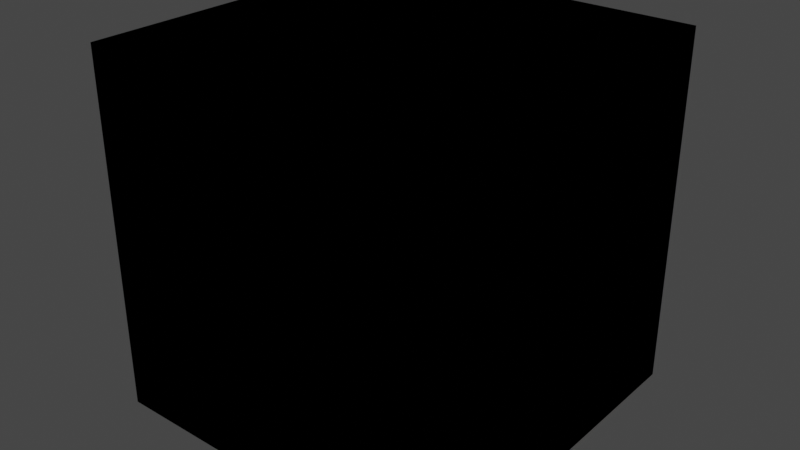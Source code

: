 # Source: cube.blend  (saved by Blender 2.80.75; exported with 4.5.12 LTS)
import bpy
from mathutils import Matrix  # noqa: F401  (used for matrix-valued properties, if any)

bpy.ops.wm.read_factory_settings(use_empty=True)
scene = bpy.context.scene
scene.name = 'Scene'

# ---- collections
col_collection = bpy.data.collections.new('Collection'); scene.collection.children.link(col_collection)

# ---- images (referenced by path relative to the original .blend; pixels are not part of the script)
import os
ASSET_DIR = os.environ.get("B2B_ASSET_DIR", "")  # directory of the original .blend (textures are referenced by path, not embedded)
HERE = os.path.dirname(os.path.abspath(__file__))  # packed textures are extracted next to this script under _unpacked/

def load_image(name, relpath, width, height, colorspace="sRGB"):
    """Load a texture the original file referenced (path relative to the .blend, or extracted next to this script)."""
    p = next((c for c in (os.path.join(HERE, relpath), os.path.join(ASSET_DIR, relpath)) if relpath and os.path.exists(c)), "")
    if p:
        img = bpy.data.images.load(p, check_existing=True)
        img.name = name
    else:  # same state as the original file: an image datablock whose file is absent (Cycles renders it pink)
        img = bpy.data.images.new(name, width, height)
        img.source = "FILE"
        img.filepath = "//" + (relpath or name)
    img.colorspace_settings.name = colorspace
    return img
img_cube_number = load_image('cube_number', '', 2048, 2048, 'sRGB')

# ---- materials (node trees are filled in below, after node groups)
mat_coucou = bpy.data.materials.new('coucou')
mat_coucou.use_transparent_shadow = False
mat_border = bpy.data.materials.new('border')
mat_border.use_transparent_shadow = False

# ---- material node trees
mat_coucou.use_nodes = True; mat_coucou.node_tree.nodes.clear()
_N = mat_coucou.node_tree.nodes; _L = mat_coucou.node_tree.links
n0 = _N.new('ShaderNodeOutputMaterial'); n0.name = 'Material Output'; n0.location = (962, 286)
n1 = _N.new('ShaderNodeTexCoord'); n1.name = 'Texture Coordinate'; n1.location = (-531, 321)
n2 = _N.new('ShaderNodeMath'); n2.name = 'Math'; n2.location = (-7, 463)
n2.operation = 'GREATER_THAN'
n2.inputs[1].default_value = 0.2
n3 = _N.new('ShaderNodeMath'); n3.name = 'Math.002'; n3.location = (248, 344)
n3.operation = 'MULTIPLY'
n3.use_clamp = True
n4 = _N.new('ShaderNodeTexVoronoi'); n4.name = 'Voronoi Texture'; n4.location = (-310, 138)
n4.inputs[2].default_value = 300.0
n5 = _N.new('ShaderNodeMath'); n5.name = 'Math.003'; n5.location = (-81, -40)
n5.operation = 'POWER'
n5.inputs[1].default_value = 2.0
n6 = _N.new('ShaderNodeMath'); n6.name = 'Math.001'; n6.location = (-90, 142)
n6.operation = 'GREATER_THAN'
n6.inputs[1].default_value = 0.3
n7 = _N.new('ShaderNodeMath'); n7.name = 'Math.004'; n7.location = (93, 2)
n7.operation = 'MINIMUM'
n7.inputs[1].default_value = 0.2
n8 = _N.new('ShaderNodeTexImage'); n8.name = 'Image Texture'; n8.location = (-327, 424)
n8.image = img_cube_number
n9 = _N.new('ShaderNodeMath'); n9.name = 'Math.005'; n9.location = (283, -42)
n9.operation = 'MULTIPLY'
n9.inputs[1].default_value = 0.3
n10 = _N.new('ShaderNodeMath'); n10.name = 'Math.006'; n10.location = (786, 150)
n11 = _N.new('ShaderNodeMath'); n11.name = 'Math.007'; n11.location = (601, -2)
n11.operation = 'MULTIPLY'
n12 = _N.new('ShaderNodeBump'); n12.name = 'Bump'; n12.location = (1006, 145)
n12.invert = True
n12.inputs[1].default_value = 0.01
n12.inputs[2].default_value = 1.0
n13 = _N.new('ShaderNodeMix'); n13.name = 'Mix'; n13.location = (1109, 531)
n13.data_type = 'RGBA'
n14 = _N.new('ShaderNodeValToRGB'); n14.name = 'ColorRamp'; n14.location = (246, 177)
while len(n14.color_ramp.elements) > 1: n14.color_ramp.elements.remove(n14.color_ramp.elements[-1])
n14.color_ramp.elements[0].position = 0.0; n14.color_ramp.elements[0].color = (0.0, 0.0, 0.0, 1.0)
_e = n14.color_ramp.elements.new(0.04091); _e.color = (1.0, 1.0, 1.0, 1.0)
n15 = _N.new('ShaderNodeBsdfPrincipled'); n15.name = 'Principled BSDF'; n15.location = (1363, 482)
n15.distribution = 'GGX'
n15.subsurface_method = 'BURLEY'
n15.inputs[3].default_value = 1.45
n15.inputs[27].default_value = (0.0, 0.0, 0.0, 1.0)
n15.inputs[28].default_value = 1.0
n16 = _N.new('ShaderNodeTexCoord'); n16.name = 'Texture Coordinate.001'; n16.location = (669, 702)
n17 = _N.new('ShaderNodeInvert'); n17.name = 'Invert'; n17.location = (889, 654)
n17.inputs[0].default_value = 0.8583
n18 = _N.new('ShaderNodeMath'); n18.name = 'Math.008'; n18.location = (0, 0)
n18.operation = 'MULTIPLY'
_L.new(n1.outputs[2], n8.inputs[0])
_L.new(n8.outputs[0], n2.inputs[0])
_L.new(n2.outputs[0], n3.inputs[0])
_L.new(n1.outputs[2], n4.inputs[0])
_L.new(n3.outputs[0], n15.inputs[2])
_L.new(n6.outputs[0], n3.inputs[1])
_L.new(n2.outputs[0], n13.inputs[0])
_L.new(n12.outputs[0], n15.inputs[5])
_L.new(n5.outputs[0], n7.inputs[0])
_L.new(n7.outputs[0], n9.inputs[0])
_L.new(n10.outputs[0], n12.inputs[3])
_L.new(n11.outputs[0], n10.inputs[0])
_L.new(n8.outputs[0], n14.inputs[0])
_L.new(n14.outputs[0], n11.inputs[0])
_L.new(n9.outputs[0], n11.inputs[1])
_L.new(n14.outputs[0], n10.inputs[1])
_L.new(n13.outputs[2], n15.inputs[0])
_L.new(n14.outputs[0], n15.inputs[1])
_L.new(n15.outputs[0], n0.inputs[0])
_L.new(n16.outputs[0], n17.inputs[1])
_L.new(n17.outputs[0], n13.inputs[6])
_L.new(n18.outputs[0], n5.inputs[0])
_L.new(n18.outputs[0], n6.inputs[0])
_L.new(n4.outputs[0], n18.inputs[0])
_L.new(n4.outputs[0], n18.inputs[1])
n0.is_active_output = True
mat_border.use_nodes = True; mat_border.node_tree.nodes.clear()
_N = mat_border.node_tree.nodes; _L = mat_border.node_tree.links
n0 = _N.new('ShaderNodeOutputMaterial'); n0.name = 'Material Output'; n0.location = (379, 300)
n1 = _N.new('ShaderNodeTexNoise'); n1.name = 'Musgrave Texture'; n1.location = (-371, 49)
n1.width = 150
n1.normalize = False
n1.inputs[2].default_value = 1.0
n1.inputs[3].default_value = 0.2
n1.inputs[4].default_value = 1.0
n1.inputs[5].default_value = 1.0
n2 = _N.new('ShaderNodeTexCoord'); n2.name = 'Texture Coordinate'; n2.location = (-817, 32)
n3 = _N.new('ShaderNodeBsdfPrincipled'); n3.name = 'Principled BSDF'; n3.location = (10, 300)
n3.distribution = 'GGX'
n3.subsurface_method = 'BURLEY'
n3.inputs[2].default_value = 0.15
n3.inputs[3].default_value = 1.45
n3.inputs[27].default_value = (0.0, 0.0, 0.0, 1.0)
n3.inputs[28].default_value = 1.0
_L.new(n3.outputs[0], n0.inputs[0])
_L.new(n2.outputs[0], n3.inputs[0])
n0.is_active_output = True

# ---- world
world_world = bpy.data.worlds.new('World'); scene.world = world_world
world_world.use_nodes = True; world_world.node_tree.nodes.clear()
_N = world_world.node_tree.nodes; _L = world_world.node_tree.links
n0 = _N.new('ShaderNodeOutputWorld'); n0.name = 'World Output'; n0.location = (300, 300)
n1 = _N.new('ShaderNodeBackground'); n1.name = 'Background'; n1.location = (10, 300)
n1.inputs[0].default_value = (0.05088, 0.05088, 0.05088, 1.0)
_L.new(n1.outputs[0], n0.inputs[0])
n0.is_active_output = True
world_world.color = (0.05088, 0.05088, 0.05088)
world_world.use_sun_shadow = False
world_world.sun_shadow_jitter_overblur = 0.0

# ---- meshes
me_alpha_0000 = bpy.data.meshes.new('Alpha.0000')
me_alpha_0000.from_pydata([(-1.0, -1.0, -1.0), (-1.0, 1.0, -1.0), (1.0, 1.0, -1.0), (1.0, -1.0, -1.0), (-1.0, -1.0, 1.0), (-1.0, 1.0, 1.0), (1.0, 1.0, 1.0), (1.0, -1.0, 1.0), (-1.0, -0.9, 0.9), (-1.0, 0.9, 0.9), (-1.0, 0.9, -0.9), (-1.0, -0.9, -0.9), (-0.9, 1.0, 0.9), (0.9, 1.0, 0.9), (0.9, 1.0, -0.9), (-0.9, 1.0, -0.9), (1.0, 0.9, 0.9), (1.0, -0.9, 0.9), (1.0, -0.9, -0.9), (1.0, 0.9, -0.9), (0.9, -1.0, 0.9), (-0.9, -1.0, 0.9), (-0.9, -1.0, -0.9), (0.9, -1.0, -0.9), (0.9, -0.9, 1.0), (0.9, 0.9, 1.0), (-0.9, 0.9, 1.0), (-0.9, -0.9, 1.0), (-0.9, -0.9, -1.0), (-0.9, 0.9, -1.0), (0.9, 0.9, -1.0), (0.9, -0.9, -1.0), (-0.9, -0.9, 0.9), (-0.9, 0.9, 0.9), (-0.9, 0.9, -0.9), (-0.9, -0.9, -0.9), (-0.9, 0.9, 0.9), (0.9, 0.9, 0.9), (0.9, 0.9, -0.9), (-0.9, 0.9, -0.9), (0.9, 0.9, 0.9), (0.9, -0.9, 0.9), (0.9, -0.9, -0.9), (0.9, 0.9, -0.9), (0.9, -0.9, 0.9), (-0.9, -0.9, 0.9), (-0.9, -0.9, -0.9), (0.9, -0.9, -0.9), (0.9, -0.9, 0.9), (0.9, 0.9, 0.9), (-0.9, 0.9, 0.9), (-0.9, -0.9, 0.9), (-0.9, -0.9, -0.9), (-0.9, 0.9, -0.9), (0.9, 0.9, -0.9), (0.9, -0.9, -0.9)], [], [(5, 9, 8, 4), (1, 10, 9, 5), (0, 11, 10, 1), (4, 8, 11, 0), (6, 13, 12, 5), (2, 14, 13, 6), (1, 15, 14, 2), (5, 12, 15, 1), (7, 17, 16, 6), (3, 18, 17, 7), (2, 19, 18, 3), (6, 16, 19, 2), (4, 21, 20, 7), (0, 22, 21, 4), (3, 23, 22, 0), (7, 20, 23, 3), (6, 25, 24, 7), (5, 26, 25, 6), (4, 27, 26, 5), (7, 24, 27, 4), (1, 29, 28, 0), (2, 30, 29, 1), (3, 31, 30, 2), (0, 28, 31, 3), (32, 33, 34, 35), (9, 33, 32, 8), (10, 34, 33, 9), (11, 35, 34, 10), (8, 32, 35, 11), (36, 37, 38, 39), (13, 37, 36, 12), (14, 38, 37, 13), (15, 39, 38, 14), (12, 36, 39, 15), (40, 41, 42, 43), (17, 41, 40, 16), (18, 42, 41, 17), (19, 43, 42, 18), (16, 40, 43, 19), (44, 45, 46, 47), (21, 45, 44, 20), (22, 46, 45, 21), (23, 47, 46, 22), (20, 44, 47, 23), (48, 49, 50, 51), (25, 49, 48, 24), (26, 50, 49, 25), (27, 51, 50, 26), (24, 48, 51, 27), (52, 53, 54, 55), (29, 53, 52, 28), (30, 54, 53, 29), (31, 55, 54, 30), (28, 52, 55, 31)])
me_alpha_0000.polygons.foreach_set('material_index', [1, 1, 1, 1, 1, 1, 1, 1, 1, 1, 1, 1, 1, 1, 1, 1, 1, 1, 1, 1, 1, 1, 1, 1, 0, 1, 1, 1, 1, 0, 1, 1, 1, 1, 0, 1, 1, 1, 1, 0, 1, 1, 1, 1, 0, 1, 1, 1, 1, 0, 1, 1, 1, 1])
_uv = me_alpha_0000.uv_layers.new(name='UVMap')
_uv.uv.foreach_set('vector', [0.9817, 0.3166, 0.9676, 0.3042, 0.9686, 0.03298, 0.9817, 0.01831, 0.685, 0.3323, 0.698, 0.3177, 0.9676, 0.3042, 0.9817, 0.3166, 0.685, 0.03399, 0.699, 0.04641, 0.698, 0.3177, 0.685, 0.3323, 0.9817, 0.01831, 0.9686, 0.03298, 0.699, 0.04641, 0.685, 0.03399, 0.6484, 0.6673, 0.6343, 0.6548, 0.6353, 0.3836, 0.6484, 0.3689, 0.3516, 0.6829, 0.3647, 0.6683, 0.6343, 0.6548, 0.6484, 0.6673, 0.3516, 0.3846, 0.3657, 0.397, 0.3647, 0.6683, 0.3516, 0.6829, 0.6484, 0.3689, 0.6353, 0.3836, 0.3657, 0.397, 0.3516, 0.3846, 0.315, 0.3166, 0.301, 0.3042, 0.302, 0.03298, 0.315, 0.01831, 0.01831, 0.3323, 0.03135, 0.3177, 0.301, 0.3042, 0.315, 0.3166, 0.01831, 0.03399, 0.03237, 0.04641, 0.03135, 0.3177, 0.01831, 0.3323, 0.315, 0.01831, 0.302, 0.03298, 0.03237, 0.04641, 0.01831, 0.03399, 0.9817, 0.6673, 0.9676, 0.6548, 0.9686, 0.3836, 0.9817, 0.3689, 0.685, 0.6829, 0.698, 0.6683, 0.9676, 0.6548, 0.9817, 0.6673, 0.685, 0.3846, 0.699, 0.397, 0.698, 0.6683, 0.685, 0.6829, 0.9817, 0.3689, 0.9686, 0.3836, 0.699, 0.397, 0.685, 0.3846, 0.6484, 0.3166, 0.6343, 0.3042, 0.6353, 0.03298, 0.6484, 0.01831, 0.3516, 0.3323, 0.3647, 0.3177, 0.6343, 0.3042, 0.6484, 0.3166, 0.3516, 0.03399, 0.3657, 0.04641, 0.3647, 0.3177, 0.3516, 0.3323, 0.6484, 0.01831, 0.6353, 0.03298, 0.3657, 0.04641, 0.3516, 0.03399, 0.315, 0.6673, 0.301, 0.6548, 0.302, 0.3836, 0.315, 0.3689, 0.01831, 0.6829, 0.03135, 0.6683, 0.301, 0.6548, 0.315, 0.6673, 0.01831, 0.3846, 0.03237, 0.397, 0.03135, 0.6683, 0.01831, 0.6829, 0.315, 0.3689, 0.302, 0.3836, 0.03237, 0.397, 0.01831, 0.3846, 0.9513, 0.04664, 0.9545, 0.2876, 0.7154, 0.304, 0.7122, 0.06301, 0.9676, 0.3042, 0.9545, 0.2876, 0.9513, 0.04664, 0.9686, 0.03298, 0.698, 0.3177, 0.7154, 0.304, 0.9545, 0.2876, 0.9676, 0.3042, 0.699, 0.04641, 0.7122, 0.06301, 0.7154, 0.304, 0.698, 0.3177, 0.9686, 0.03298, 0.9513, 0.04664, 0.7122, 0.06301, 0.699, 0.04641, 0.6179, 0.3973, 0.6211, 0.6383, 0.3821, 0.6546, 0.3789, 0.4136, 0.6343, 0.6548, 0.6211, 0.6383, 0.6179, 0.3973, 0.6353, 0.3836, 0.3647, 0.6683, 0.3821, 0.6546, 0.6211, 0.6383, 0.6343, 0.6548, 0.3657, 0.397, 0.3789, 0.4136, 0.3821, 0.6546, 0.3647, 0.6683, 0.6353, 0.3836, 0.6179, 0.3973, 0.3789, 0.4136, 0.3657, 0.397, 0.2846, 0.04664, 0.2878, 0.2876, 0.04874, 0.304, 0.04552, 0.06301, 0.301, 0.3042, 0.2878, 0.2876, 0.2846, 0.04664, 0.302, 0.03298, 0.03135, 0.3177, 0.04874, 0.304, 0.2878, 0.2876, 0.301, 0.3042, 0.03237, 0.04641, 0.04552, 0.06301, 0.04874, 0.304, 0.03135, 0.3177, 0.302, 0.03298, 0.2846, 0.04664, 0.04552, 0.06301, 0.03237, 0.04641, 0.9513, 0.3973, 0.9545, 0.6383, 0.7154, 0.6546, 0.7122, 0.4136, 0.9676, 0.6548, 0.9545, 0.6383, 0.9513, 0.3973, 0.9686, 0.3836, 0.698, 0.6683, 0.7154, 0.6546, 0.9545, 0.6383, 0.9676, 0.6548, 0.699, 0.397, 0.7122, 0.4136, 0.7154, 0.6546, 0.698, 0.6683, 0.9686, 0.3836, 0.9513, 0.3973, 0.7122, 0.4136, 0.699, 0.397, 0.6179, 0.04664, 0.6211, 0.2876, 0.3821, 0.304, 0.3789, 0.06301, 0.6343, 0.3042, 0.6211, 0.2876, 0.6179, 0.04664, 0.6353, 0.03298, 0.3647, 0.3177, 0.3821, 0.304, 0.6211, 0.2876, 0.6343, 0.3042, 0.3657, 0.04641, 0.3789, 0.06301, 0.3821, 0.304, 0.3647, 0.3177, 0.6353, 0.03298, 0.6179, 0.04664, 0.3789, 0.06301, 0.3657, 0.04641, 0.2846, 0.3973, 0.2878, 0.6383, 0.04874, 0.6546, 0.04552, 0.4136, 0.301, 0.6548, 0.2878, 0.6383, 0.2846, 0.3973, 0.302, 0.3836, 0.03135, 0.6683, 0.04874, 0.6546, 0.2878, 0.6383, 0.301, 0.6548, 0.03237, 0.397, 0.04552, 0.4136, 0.04874, 0.6546, 0.03135, 0.6683, 0.302, 0.3836, 0.2846, 0.3973, 0.04552, 0.4136, 0.03237, 0.397])
me_alpha_0000.materials.append(mat_coucou)
me_alpha_0000.materials.append(mat_border)
me_alpha_0000.use_remesh_preserve_volume = False
me_alpha_0000.use_remesh_preserve_attributes = False
me_alpha_0000.use_mirror_vertex_groups = False
me_alpha_0000.update()
me_alpha_001 = bpy.data.meshes.new('Alpha.001')
me_alpha_001.from_pydata([(-1.0, -1.0, -1.0), (-1.0, 1.0, -1.0), (1.0, 1.0, -1.0), (1.0, -1.0, -1.0), (-1.0, -1.0, 1.0), (-1.0, 1.0, 1.0), (1.0, 1.0, 1.0), (1.0, -1.0, 1.0), (-1.0, -0.9, 0.9), (-1.0, 0.9, 0.9), (-1.0, 0.9, -0.9), (-1.0, -0.9, -0.9), (-0.9, 1.0, 0.9), (0.9, 1.0, 0.9), (0.9, 1.0, -0.9), (-0.9, 1.0, -0.9), (1.0, 0.9, 0.9), (1.0, -0.9, 0.9), (1.0, -0.9, -0.9), (1.0, 0.9, -0.9), (0.9, -1.0, 0.9), (-0.9, -1.0, 0.9), (-0.9, -1.0, -0.9), (0.9, -1.0, -0.9), (0.9, -0.9, 1.0), (0.9, 0.9, 1.0), (-0.9, 0.9, 1.0), (-0.9, -0.9, 1.0), (-0.9, -0.9, -1.0), (-0.9, 0.9, -1.0), (0.9, 0.9, -1.0), (0.9, -0.9, -1.0), (-0.9, -0.9, 0.9), (-0.9, 0.9, 0.9), (-0.9, 0.9, -0.9), (-0.9, -0.9, -0.9), (-0.9, 0.9, 0.9), (0.9, 0.9, 0.9), (0.9, 0.9, -0.9), (-0.9, 0.9, -0.9), (0.9, 0.9, 0.9), (0.9, -0.9, 0.9), (0.9, -0.9, -0.9), (0.9, 0.9, -0.9), (0.9, -0.9, 0.9), (-0.9, -0.9, 0.9), (-0.9, -0.9, -0.9), (0.9, -0.9, -0.9), (0.9, -0.9, 0.9), (0.9, 0.9, 0.9), (-0.9, 0.9, 0.9), (-0.9, -0.9, 0.9), (-0.9, -0.9, -0.9), (-0.9, 0.9, -0.9), (0.9, 0.9, -0.9), (0.9, -0.9, -0.9)], [], [(5, 9, 8, 4), (1, 10, 9, 5), (0, 11, 10, 1), (4, 8, 11, 0), (6, 13, 12, 5), (2, 14, 13, 6), (1, 15, 14, 2), (5, 12, 15, 1), (7, 17, 16, 6), (3, 18, 17, 7), (2, 19, 18, 3), (6, 16, 19, 2), (4, 21, 20, 7), (0, 22, 21, 4), (3, 23, 22, 0), (7, 20, 23, 3), (6, 25, 24, 7), (5, 26, 25, 6), (4, 27, 26, 5), (7, 24, 27, 4), (1, 29, 28, 0), (2, 30, 29, 1), (3, 31, 30, 2), (0, 28, 31, 3), (32, 33, 34, 35), (9, 33, 32, 8), (10, 34, 33, 9), (11, 35, 34, 10), (8, 32, 35, 11), (36, 37, 38, 39), (13, 37, 36, 12), (14, 38, 37, 13), (15, 39, 38, 14), (12, 36, 39, 15), (40, 41, 42, 43), (17, 41, 40, 16), (18, 42, 41, 17), (19, 43, 42, 18), (16, 40, 43, 19), (44, 45, 46, 47), (21, 45, 44, 20), (22, 46, 45, 21), (23, 47, 46, 22), (20, 44, 47, 23), (48, 49, 50, 51), (25, 49, 48, 24), (26, 50, 49, 25), (27, 51, 50, 26), (24, 48, 51, 27), (52, 53, 54, 55), (29, 53, 52, 28), (30, 54, 53, 29), (31, 55, 54, 30), (28, 52, 55, 31)])
me_alpha_001.use_remesh_preserve_volume = False
me_alpha_001.use_remesh_preserve_attributes = False
me_alpha_001.use_mirror_vertex_groups = False
me_alpha_001.update()

# ---- objects
ob_patate = bpy.data.objects.new('patate', me_alpha_0000)
ob_alpha_001 = bpy.data.objects.new('Alpha.001', me_alpha_001)

# ---- transforms, parenting, visibility, modifiers, constraints
ob_patate.location = (0.0, 0.0, 0.0)
ob_patate.lineart.crease_threshold = 0.0
ob_alpha_001.location = (0.0, 0.0, 0.0)
ob_alpha_001.lineart.crease_threshold = 0.0

# ---- collection membership
scene.collection.objects.link(ob_patate)
scene.collection.objects.link(ob_alpha_001)

# ---- scene / render settings (as saved in the file)
scene.frame_start = 1; scene.frame_end = 250; scene.frame_set(1)
scene.render.engine = 'BLENDER_EEVEE_NEXT'
scene.cycles.use_denoising = False
scene.cycles.samples = 128
scene.cycles.sampling_pattern = 'TABULATED_SOBOL'
scene.cycles.use_adaptive_sampling = False
scene.cycles.use_light_tree = False
scene.view_settings.view_transform = 'Filmic'
bpy.context.view_layer.update()

# ---- added for rendering (the .blend has no active camera and no usable light): camera, sun
cam_auto = bpy.data.cameras.new('AutoCamera')
cam_auto.lens = 50.0
cam_auto.sensor_width = 36.0
cam_auto.clip_end = 1000.0
ob_auto_camera = bpy.data.objects.new('AutoCamera', cam_auto)
scene.collection.objects.link(ob_auto_camera)
ob_auto_camera.location = (3.20507, -3.84609, 2.56406)
ob_auto_camera.rotation_euler = (1.09748, -7.21219e-08, 0.694738)
scene.camera = ob_auto_camera
light_auto_sun = bpy.data.lights.new('AutoSun', 'SUN')
light_auto_sun.energy = 3.0
light_auto_sun.angle = 0.0523599
ob_auto_sun = bpy.data.objects.new('AutoSun', light_auto_sun)
scene.collection.objects.link(ob_auto_sun)
ob_auto_sun.rotation_euler = (0.872665, 0.174533, 0.523599)
bpy.context.view_layer.update()
